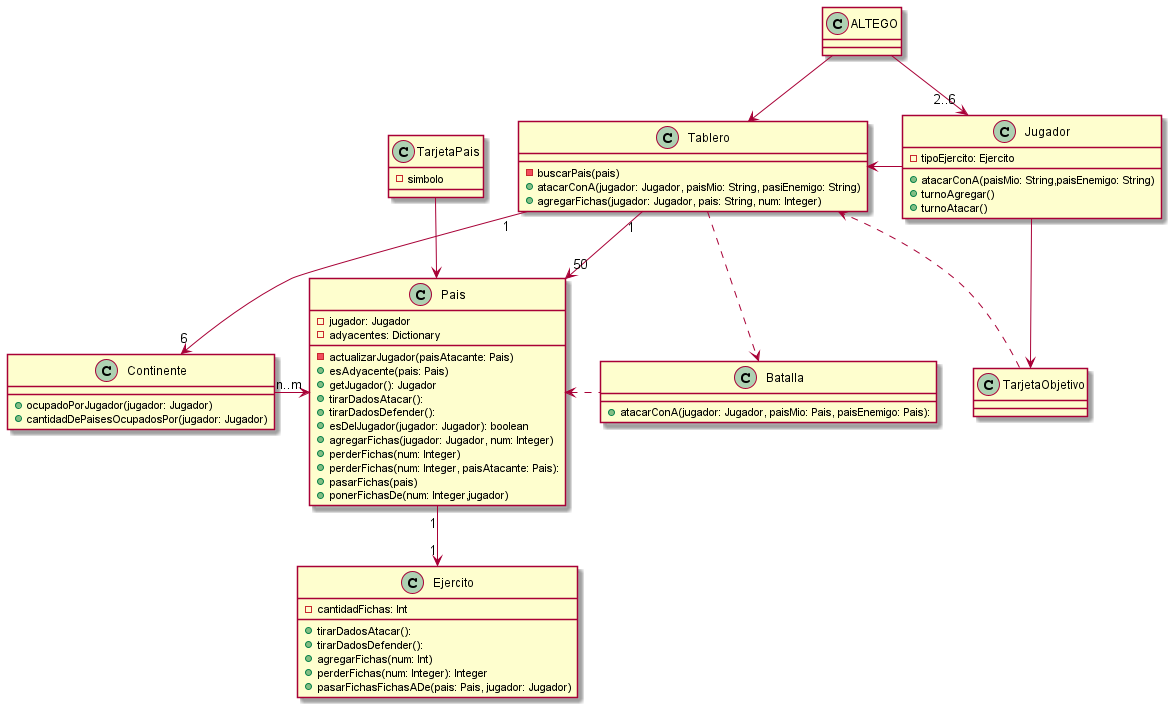

The diagram above was rendered by PlantUML. Its source (embedded in the PNG):
@startuml ModeloInicial-V0.3

Class ALTEGO{

}

Class Tablero{
    -buscarPais(pais)
    +atacarConA(jugador: Jugador, paisMio: String, pasiEnemigo: String)
    +agregarFichas(jugador: Jugador, pais: String, num: Integer)
}

Class Continente{
    +ocupadoPorJugador(jugador: Jugador)
    +cantidadDePaisesOcupadosPor(jugador: Jugador)
}

Class Jugador{
    -tipoEjercito: Ejercito
    +atacarConA(paisMio: String,paisEnemigo: String)
    +turnoAgregar()
    +turnoAtacar()
}

Class Pais{
    -jugador: Jugador
    -adyacentes: Dictionary
    -actualizarJugador(paisAtacante: Pais)
    +esAdyacente(pais: Pais)
    +getJugador(): Jugador
    +tirarDadosAtacar():
    +tirarDadosDefender():
    +esDelJugador(jugador: Jugador): boolean
    +agregarFichas(jugador: Jugador, num: Integer)
    +perderFichas(num: Integer)
    +perderFichas(num: Integer, paisAtacante: Pais):
    +pasarFichas(pais)
    +ponerFichasDe(num: Integer,jugador)
}

Class Ejercito{
    -cantidadFichas: Int
    +tirarDadosAtacar():
    +tirarDadosDefender():
    +agregarFichas(num: Int)
    +perderFichas(num: Integer): Integer
    +pasarFichasFichasADe(pais: Pais, jugador: Jugador)
}


Class Batalla{
    +atacarConA(jugador: Jugador, paisMio: Pais, paisEnemigo: Pais):
}

Class TarjetaPais{
    - simbolo
}

Class TarjetaObjetivo{}

ALTEGO --> Tablero
ALTEGO --> "2..6"Jugador
Jugador  -left-> Tablero
Tablero "1"-->"50" Pais
Tablero "1"-->"6" Continente
Tablero ..> Batalla
Batalla .left.> Pais
Continente --right-->"n..m" Pais
Pais "1"-->"1" Ejercito
Jugador --> TarjetaObjetivo
TarjetaObjetivo ..> Tablero
TarjetaPais --> Pais

@enduml